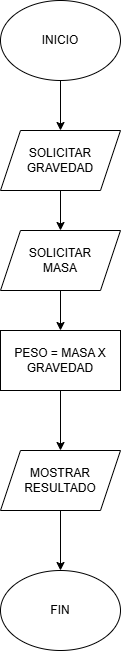

The diagram above was exported from draw.io. Its source (the exported page's mxGraphModel, read from the mxfile embedded in the PNG):
<mxGraphModel dx="1434" dy="851" grid="1" gridSize="10" guides="1" tooltips="1" connect="1" arrows="1" fold="1" page="1" pageScale="1" pageWidth="827" pageHeight="1169" background="#FFFFFF" math="0" shadow="0">
  <root>
    <mxCell id="0" />
    <mxCell id="1" parent="0" />
    <mxCell id="A-yqSOXRcWET_h5C79ZD-1" value="INICIO" style="ellipse;whiteSpace=wrap;html=1;" parent="1" vertex="1">
      <mxGeometry x="320" y="30" width="120" height="80" as="geometry" />
    </mxCell>
    <mxCell id="A-yqSOXRcWET_h5C79ZD-8" value="PESO = MASA X GRAVEDAD" style="rounded=0;whiteSpace=wrap;html=1;" parent="1" vertex="1">
      <mxGeometry x="320" y="360" width="120" height="60" as="geometry" />
    </mxCell>
    <mxCell id="A-yqSOXRcWET_h5C79ZD-21" value="" style="endArrow=classic;html=1;rounded=0;exitX=0.5;exitY=0;exitDx=0;exitDy=0;entryX=0.5;entryY=0;entryDx=0;entryDy=0;" parent="1" source="N5KyjH2ygXh0QMeWyrei-3" target="A-yqSOXRcWET_h5C79ZD-8" edge="1">
      <mxGeometry width="50" height="50" relative="1" as="geometry">
        <mxPoint x="390" y="460" as="sourcePoint" />
        <mxPoint x="440" y="410" as="targetPoint" />
      </mxGeometry>
    </mxCell>
    <mxCell id="N5KyjH2ygXh0QMeWyrei-2" value="" style="endArrow=classic;html=1;rounded=0;exitX=0.5;exitY=1;exitDx=0;exitDy=0;entryX=0.5;entryY=0;entryDx=0;entryDy=0;" edge="1" parent="1" source="A-yqSOXRcWET_h5C79ZD-1" target="N5KyjH2ygXh0QMeWyrei-1">
      <mxGeometry width="50" height="50" relative="1" as="geometry">
        <mxPoint x="380" y="110" as="sourcePoint" />
        <mxPoint x="380" y="290" as="targetPoint" />
      </mxGeometry>
    </mxCell>
    <mxCell id="N5KyjH2ygXh0QMeWyrei-1" value="SOLICITAR GRAVEDAD" style="shape=parallelogram;perimeter=parallelogramPerimeter;whiteSpace=wrap;html=1;fixedSize=1;" vertex="1" parent="1">
      <mxGeometry x="320" y="160" width="120" height="60" as="geometry" />
    </mxCell>
    <mxCell id="N5KyjH2ygXh0QMeWyrei-3" value="SOLICITAR&lt;div&gt;MASA&lt;/div&gt;" style="shape=parallelogram;perimeter=parallelogramPerimeter;whiteSpace=wrap;html=1;fixedSize=1;" vertex="1" parent="1">
      <mxGeometry x="320" y="260" width="120" height="60" as="geometry" />
    </mxCell>
    <mxCell id="N5KyjH2ygXh0QMeWyrei-5" value="" style="endArrow=classic;html=1;rounded=0;exitX=0.5;exitY=1;exitDx=0;exitDy=0;entryX=0.5;entryY=0;entryDx=0;entryDy=0;" edge="1" parent="1" source="N5KyjH2ygXh0QMeWyrei-1" target="N5KyjH2ygXh0QMeWyrei-3">
      <mxGeometry width="50" height="50" relative="1" as="geometry">
        <mxPoint x="390" y="120" as="sourcePoint" />
        <mxPoint x="390" y="170" as="targetPoint" />
      </mxGeometry>
    </mxCell>
    <mxCell id="N5KyjH2ygXh0QMeWyrei-6" value="MOSTRAR RESULTADO" style="shape=parallelogram;perimeter=parallelogramPerimeter;whiteSpace=wrap;html=1;fixedSize=1;" vertex="1" parent="1">
      <mxGeometry x="320" y="480" width="120" height="60" as="geometry" />
    </mxCell>
    <mxCell id="N5KyjH2ygXh0QMeWyrei-7" value="" style="endArrow=classic;html=1;rounded=0;exitX=0.5;exitY=1;exitDx=0;exitDy=0;entryX=0.5;entryY=0;entryDx=0;entryDy=0;" edge="1" parent="1" source="A-yqSOXRcWET_h5C79ZD-8" target="N5KyjH2ygXh0QMeWyrei-6">
      <mxGeometry width="50" height="50" relative="1" as="geometry">
        <mxPoint x="390" y="230" as="sourcePoint" />
        <mxPoint x="390" y="270" as="targetPoint" />
      </mxGeometry>
    </mxCell>
    <mxCell id="N5KyjH2ygXh0QMeWyrei-8" value="FIN" style="ellipse;whiteSpace=wrap;html=1;" vertex="1" parent="1">
      <mxGeometry x="320" y="600" width="120" height="80" as="geometry" />
    </mxCell>
    <mxCell id="N5KyjH2ygXh0QMeWyrei-9" value="" style="endArrow=classic;html=1;rounded=0;entryX=0.5;entryY=0;entryDx=0;entryDy=0;exitX=0.5;exitY=1;exitDx=0;exitDy=0;" edge="1" parent="1" source="N5KyjH2ygXh0QMeWyrei-6" target="N5KyjH2ygXh0QMeWyrei-8">
      <mxGeometry width="50" height="50" relative="1" as="geometry">
        <mxPoint x="370" y="570" as="sourcePoint" />
        <mxPoint x="390" y="170" as="targetPoint" />
      </mxGeometry>
    </mxCell>
  </root>
</mxGraphModel>